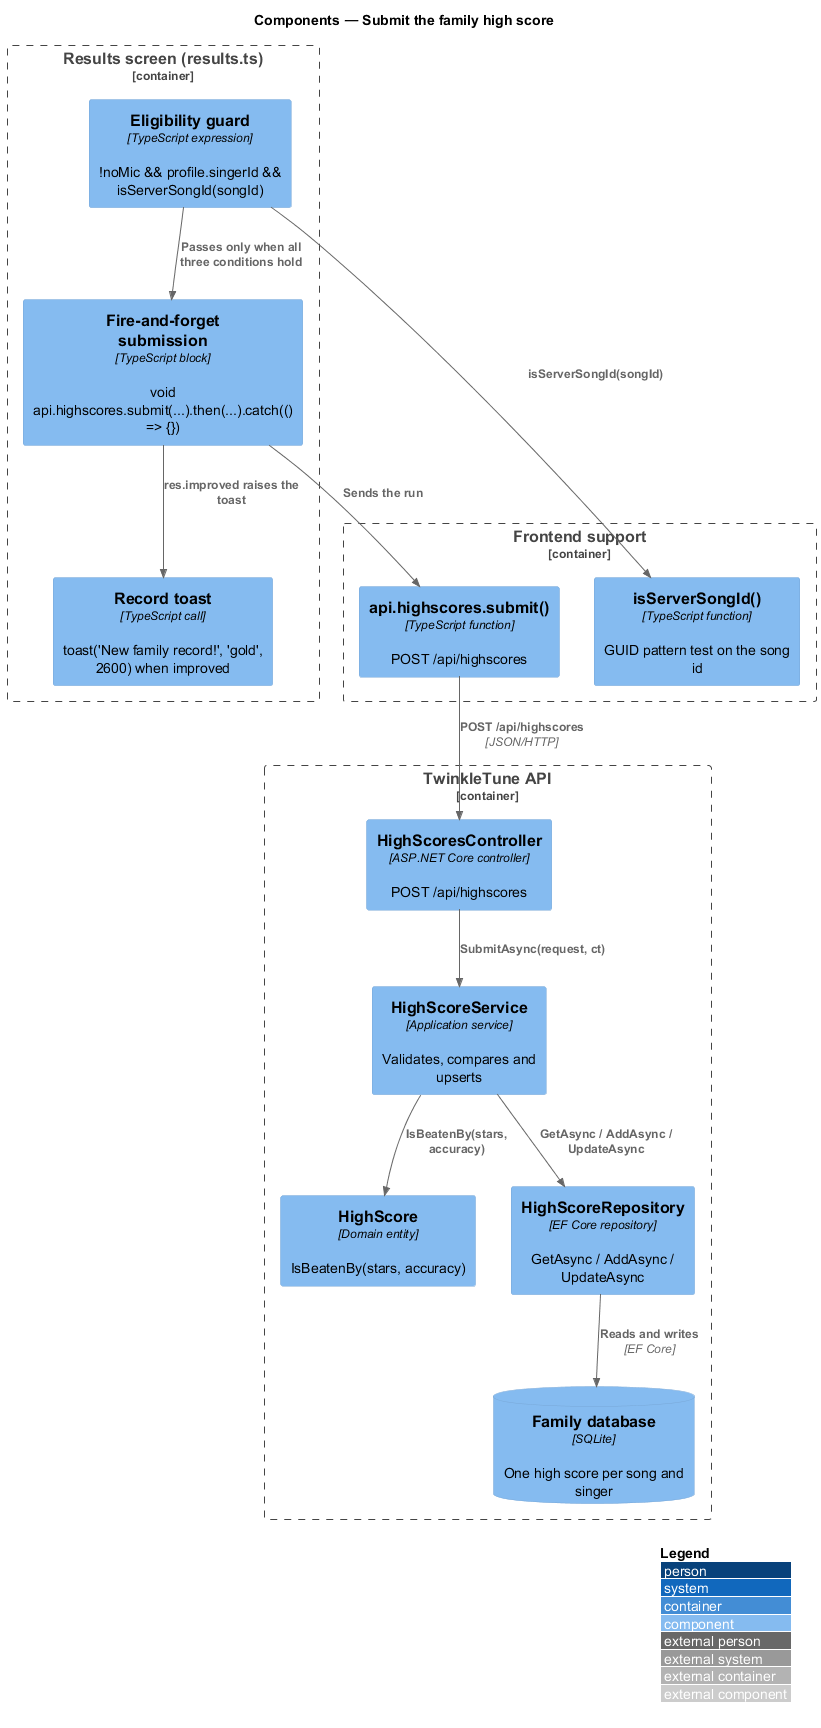

The diagram above was rendered by PlantUML. Its source (embedded in the PNG):
@startuml
!include <C4/C4_Component>
LAYOUT_WITH_LEGEND()
title Components — Submit the family high score

Container_Boundary(results, "Results screen (results.ts)") {
  Component(guard, "Eligibility guard", "TypeScript expression", "!noMic && profile.singerId && isServerSongId(songId)")
  Component(submit, "Fire-and-forget submission", "TypeScript block", "void api.highscores.submit(...).then(...).catch(() => {})")
  Component(record, "Record toast", "TypeScript call", "toast('New family record!', 'gold', 2600) when improved")
}
Container_Boundary(clientside, "Frontend support") {
  Component(isserver, "isServerSongId()", "TypeScript function", "GUID pattern test on the song id")
  Component(apiclient, "api.highscores.submit()", "TypeScript function", "POST /api/highscores")
}
Container_Boundary(api, "TwinkleTune API") {
  Component(ctrl, "HighScoresController", "ASP.NET Core controller", "POST /api/highscores")
  Component(svc, "HighScoreService", "Application service", "Validates, compares and upserts")
  Component(entity, "HighScore", "Domain entity", "IsBeatenBy(stars, accuracy)")
  Component(hsrepo, "HighScoreRepository", "EF Core repository", "GetAsync / AddAsync / UpdateAsync")
  ComponentDb(db, "Family database", "SQLite", "One high score per song and singer")
}

Rel(guard, isserver, "isServerSongId(songId)")
Rel(guard, submit, "Passes only when all three conditions hold")
Rel(submit, apiclient, "Sends the run")
Rel(submit, record, "res.improved raises the toast")
Rel(apiclient, ctrl, "POST /api/highscores", "JSON/HTTP")
Rel(ctrl, svc, "SubmitAsync(request, ct)")
Rel(svc, hsrepo, "GetAsync / AddAsync / UpdateAsync")
Rel(svc, entity, "IsBeatenBy(stars, accuracy)")
Rel(hsrepo, db, "Reads and writes", "EF Core")
@enduml